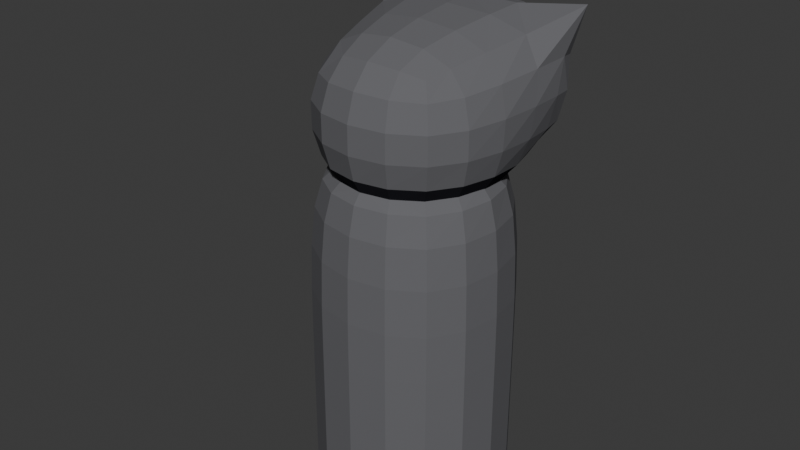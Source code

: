# Source: player_blob_black.blend  (saved by Blender 5.1.30; exported with 4.5.12 LTS)
import bpy
from mathutils import Matrix  # noqa: F401  (used for matrix-valued properties, if any)

bpy.ops.wm.read_factory_settings(use_empty=True)
scene = bpy.context.scene
scene.name = 'Scene'

# ---- collections
col_collection = bpy.data.collections.new('Collection'); scene.collection.children.link(col_collection)

# ---- materials (node trees are filled in below, after node groups)
mat_m_body = bpy.data.materials.new('M_Body')
mat_m_faceplate = bpy.data.materials.new('M_FacePlate')
mat_m_neckshadow = bpy.data.materials.new('M_NeckShadow')

# ---- material node trees
mat_m_body.use_nodes = True; mat_m_body.node_tree.nodes.clear()
_N = mat_m_body.node_tree.nodes; _L = mat_m_body.node_tree.links
n0 = _N.new('ShaderNodeBsdfPrincipled'); n0.name = 'Principled BSDF'; n0.location = (-200, 100)
n0.inputs[0].default_value = (0.14, 0.14, 0.15, 1.0)
n0.inputs[2].default_value = 1.0
n0.inputs[13].default_value = 0.0
n1 = _N.new('ShaderNodeOutputMaterial'); n1.name = 'Material Output'; n1.location = (200, 100)
_L.new(n0.outputs[0], n1.inputs[0])
n1.is_active_output = True
mat_m_faceplate.use_nodes = True; mat_m_faceplate.node_tree.nodes.clear()
_N = mat_m_faceplate.node_tree.nodes; _L = mat_m_faceplate.node_tree.links
n0 = _N.new('ShaderNodeBsdfPrincipled'); n0.name = 'Principled BSDF'; n0.location = (-200, 100)
n0.inputs[0].default_value = (0.88, 0.86, 0.82, 1.0)
n0.inputs[2].default_value = 1.0
n0.inputs[13].default_value = 0.0
n1 = _N.new('ShaderNodeOutputMaterial'); n1.name = 'Material Output'; n1.location = (200, 100)
_L.new(n0.outputs[0], n1.inputs[0])
n1.is_active_output = True
mat_m_neckshadow.use_nodes = True; mat_m_neckshadow.node_tree.nodes.clear()
_N = mat_m_neckshadow.node_tree.nodes; _L = mat_m_neckshadow.node_tree.links
n0 = _N.new('ShaderNodeBsdfPrincipled'); n0.name = 'Principled BSDF'; n0.location = (-200, 100)
n0.inputs[0].default_value = (0.02, 0.02, 0.025, 1.0)
n0.inputs[2].default_value = 1.0
n0.inputs[13].default_value = 0.0
n1 = _N.new('ShaderNodeOutputMaterial'); n1.name = 'Material Output'; n1.location = (200, 100)
_L.new(n0.outputs[0], n1.inputs[0])
n1.is_active_output = True

# ---- world
world_world = bpy.data.worlds.new('World'); scene.world = world_world
world_world.use_nodes = True; world_world.node_tree.nodes.clear()
_N = world_world.node_tree.nodes; _L = world_world.node_tree.links
n0 = _N.new('ShaderNodeOutputWorld'); n0.name = 'World Output'; n0.location = (200, 100)
n1 = _N.new('ShaderNodeBackground'); n1.name = 'Background'; n1.location = (-200, 100)
n1.inputs[0].default_value = (0.05088, 0.05088, 0.05088, 1.0)
_L.new(n1.outputs[0], n0.inputs[0])
n0.is_active_output = True
world_world.color = (0.05088, 0.05088, 0.05088)
world_world.sun_shadow_jitter_overblur = 0.0

# ---- meshes
me_cube = bpy.data.meshes.new('Cube')
me_cube.from_pydata([(-0.2895, 0.2895, 0.4487), (0.2895, 0.2895, 0.4487), (-0.2895, -0.2895, 0.4487), (0.2975, -0.2975, 0.4491), (0.2895, 0.2895, 1.044), (0.2895, -0.2895, 1.044), (-0.2895, 0.2895, 1.044), (-0.2895, -0.2895, 1.044), (0.0, 0.0, 0.8389), (0.2895, 0.2875, 0.9233), (0.2895, -0.2895, 0.9233), (-0.2895, 0.2875, 0.9233), (-0.2895, -0.2895, 0.9233), (-0.2895, -0.2895, 0.1092), (0.2895, -0.2895, 0.1092), (-0.2895, 0.2895, 0.1092), (0.2895, 0.2895, 0.1092), (0.2895, 0.2875, 1.347), (0.2895, -0.2895, 1.347), (-0.2895, 0.2875, 1.347), (-0.2895, -0.2895, 1.347), (-0.2895, 0.2895, 0.9233), (0.2895, 0.2895, 0.9233), (-0.2895, 0.2895, 1.347), (0.2895, 0.2895, 1.347), (0.3268, 0.3268, 1.5), (-0.4535, 0.2697, 1.36), (-0.2895, 0.2895, 6.318e-06), (-0.2895, 0.2895, 6.318e-06), (-0.2895, 0.2895, 6.318e-06), (0.2895, 0.2895, 6.318e-06), (0.2895, 0.2895, 6.318e-06), (0.2895, 0.2895, 6.318e-06), (-0.2895, -0.2904, 1.788e-07), (-0.2895, -0.2895, 6.318e-06), (-0.2895, -0.2899, 3.248e-06), (0.2895, -0.2895, 6.318e-06), (0.2904, -0.2913, 0.0), (0.2899, -0.2904, 3.159e-06)], [(24, 25), (23, 26)], [(3, 1, 4, 5), (6, 7, 8), (2, 3, 5, 7), (1, 0, 6, 4), (0, 2, 7, 6), (8, 10, 12), (4, 6, 8), (7, 5, 8), (5, 4, 8), (10, 22, 24, 18), (8, 22, 10), (8, 12, 21), (8, 21, 22), (13, 15, 16, 14), (23, 20, 18, 24), (21, 12, 20, 23), (9, 11, 19, 17), (12, 10, 18, 20), (11, 9, 22, 21), (17, 19, 23, 24), (9, 17, 24, 22), (19, 11, 21, 23), (34, 36, 38, 35), (35, 38, 37, 33), (28, 34, 35, 29), (29, 35, 33, 27), (36, 30, 32, 38), (38, 32, 31, 37), (30, 28, 29, 32), (32, 29, 27, 31), (34, 28, 15, 13), (33, 2, 0, 27), (27, 0, 1, 31), (28, 30, 16, 15), (31, 1, 3, 37), (30, 36, 14, 16), (36, 34, 13, 14), (37, 3, 2, 33)])
me_cube.polygons.foreach_set('material_index', [0, 0, 0, 0, 0, 2, 0, 0, 0, 0, 2, 2, 2, 0, 0, 0, 1, 0, 0, 0, 0, 0, 0, 0, 0, 0, 0, 0, 0, 0, 0, 0, 0, 0, 0, 0, 0, 0])
_uv = me_cube.uv_layers.new(name='UVMap')
_uv.uv.foreach_set('vector', [0.625, 1.0, 0.625, 0.75, 0.625, 0.75, 0.625, 1.0, 0.625, 0.5, 0.625, 0.25, 0.625, 0.5, 0.625, 0.25, 0.625, 0.0, 0.625, 0.0, 0.625, 0.25, 0.625, 0.75, 0.625, 0.5, 0.625, 0.5, 0.625, 0.75, 0.625, 0.5, 0.625, 0.25, 0.625, 0.25, 0.625, 0.5, 0.625, 0.0, 0.625, 0.0, 0.625, 0.25, 0.625, 0.75, 0.625, 0.5, 0.625, 0.75, 0.625, 0.25, 0.625, 0.0, 0.625, 0.25, 0.625, 1.0, 0.625, 0.75, 0.625, 1.0, 0.625, 1.0, 0.625, 0.75, 0.625, 0.75, 0.625, 1.0, 0.625, 0.75, 0.625, 0.75, 0.625, 1.0, 0.625, 0.25, 0.625, 0.25, 0.625, 0.5, 0.625, 0.5, 0.625, 0.5, 0.625, 0.75, 0.125, 0.5, 0.375, 0.5, 0.375, 0.75, 0.125, 0.75, 0.625, 0.5, 0.875, 0.5, 0.875, 0.75, 0.625, 0.75, 0.625, 0.5, 0.625, 0.25, 0.625, 0.25, 0.625, 0.5, 0.0, 0.0, 1.0, 0.0, 1.0, 1.0, 0.0, 1.0, 0.625, 0.25, 0.625, 0.0, 0.625, 0.0, 0.625, 0.25, 0.625, 0.5, 0.625, 0.75, 0.625, 0.75, 0.625, 0.5, 0.625, 0.75, 0.625, 0.5, 0.625, 0.5, 0.625, 0.75, 0.625, 0.75, 0.625, 0.75, 0.625, 0.75, 0.625, 0.75, 0.625, 0.5, 0.625, 0.5, 0.625, 0.5, 0.625, 0.5, 0.375, 0.25, 0.375, 0.0, 0.375, 0.0, 0.375, 0.25, 0.375, 0.25, 0.375, 0.0, 0.4312, 0.0003841, 0.4312, 0.2498, 0.375, 0.5, 0.375, 0.25, 0.375, 0.25, 0.375, 0.5, 0.375, 0.5, 0.375, 0.25, 0.4312, 0.2498, 0.4312, 0.5, 0.375, 1.0, 0.375, 0.75, 0.375, 0.75, 0.375, 1.0, 0.375, 1.0, 0.375, 0.75, 0.4312, 0.75, 0.4312, 1.0, 0.375, 0.75, 0.375, 0.5, 0.375, 0.5, 0.375, 0.75, 0.375, 0.75, 0.375, 0.5, 0.4312, 0.5, 0.4312, 0.75, 0.375, 0.25, 0.375, 0.5, 0.375, 0.5, 0.375, 0.25, 0.4312, 0.2498, 0.625, 0.25, 0.625, 0.5, 0.4312, 0.5, 0.4312, 0.5, 0.625, 0.5, 0.625, 0.75, 0.4312, 0.75, 0.375, 0.5, 0.375, 0.75, 0.375, 0.75, 0.375, 0.5, 0.4312, 0.75, 0.625, 0.75, 0.625, 1.0, 0.4312, 1.0, 0.375, 0.75, 0.375, 1.0, 0.375, 1.0, 0.375, 0.75, 0.375, 0.0, 0.375, 0.25, 0.375, 0.25, 0.375, 0.0, 0.4312, 0.0003841, 0.625, 0.0, 0.625, 0.25, 0.4312, 0.2498])
_ca = me_cube.color_attributes.new('Color', 'FLOAT_COLOR', 'POINT')
_ca.data.foreach_set('color', [0.337, 0.3904, 0.4076, 1.0, 0.337, 0.3904, 0.4076, 1.0, 0.337, 0.3904, 0.4076, 1.0, 0.337, 0.3904, 0.4076, 1.0, 0.337, 0.3904, 0.4076, 1.0, 0.337, 0.3904, 0.4076, 1.0, 0.337, 0.3904, 0.4076, 1.0, 0.337, 0.3904, 0.4076, 1.0, 0.337, 0.3904, 0.4076, 1.0, 0.9957, 0.9398, 0.9399, 1.0, 0.337, 0.3904, 0.4076, 1.0, 0.8827, 0.8456, 0.8486, 1.0, 0.337, 0.3904, 0.4076, 1.0, 0.337, 0.3904, 0.4076, 1.0, 0.337, 0.3904, 0.4076, 1.0, 0.337, 0.3904, 0.4076, 1.0, 0.337, 0.3904, 0.4076, 1.0, 0.8309, 0.8023, 0.8067, 1.0, 0.337, 0.3904, 0.4076, 1.0, 0.7981, 0.775, 0.7802, 1.0, 0.337, 0.3904, 0.4076, 1.0, 0.337, 0.3904, 0.4076, 1.0, 0.337, 0.3904, 0.4076, 1.0, 0.337, 0.3904, 0.4076, 1.0, 0.337, 0.3904, 0.4076, 1.0, 1.0, 1.0, 1.0, 1.0, 1.0, 1.0, 1.0, 1.0, 0.337, 0.3904, 0.4076, 1.0, 0.337, 0.3904, 0.4076, 1.0, 0.3371, 0.3904, 0.4076, 1.0, 0.337, 0.3904, 0.4076, 1.0, 0.3371, 0.3904, 0.4076, 1.0, 0.3371, 0.3904, 0.4076, 1.0, 0.337, 0.3904, 0.4076, 1.0, 0.337, 0.3904, 0.4076, 1.0, 0.337, 0.3904, 0.4076, 1.0, 0.337, 0.3904, 0.4076, 1.0, 0.337, 0.3904, 0.4076, 1.0, 0.337, 0.3904, 0.4076, 1.0])
me_cube.materials.append(mat_m_body)
me_cube.materials.append(mat_m_faceplate)
me_cube.materials.append(mat_m_neckshadow)
me_cube.use_mirror_vertex_groups = False
me_cube.update()

# ---- objects
ob_playerblob_root = bpy.data.objects.new('PlayerBlob_Root', None)
ob_lefthandanchor = bpy.data.objects.new('LeftHandAnchor', None)
ob_righthandanchor = bpy.data.objects.new('RightHandAnchor', None)
ob_playerblob_black = bpy.data.objects.new('PlayerBlob_Black', me_cube)

# ---- transforms, parenting, visibility, modifiers, constraints
ob_playerblob_root.location = (0.0, 0.0, 0.0)
ob_lefthandanchor.parent = ob_playerblob_root
ob_lefthandanchor.location = (-0.5, 0.14, 0.74)
ob_lefthandanchor.empty_display_size = 0.12
ob_righthandanchor.parent = ob_playerblob_root
ob_righthandanchor.location = (0.5, 0.14, 0.74)
ob_righthandanchor.empty_display_size = 0.12
ob_playerblob_black.parent = ob_playerblob_root
ob_playerblob_black.location = (0.0, 0.0, 0.0)
ob_playerblob_black.lock_rotations_4d = False
ob_playerblob_black.empty_display_type = 'ARROWS'
ob_playerblob_black.lineart.crease_threshold = 0.0
_m = ob_playerblob_black.modifiers.new('Subdivision', 'SUBSURF')

# ---- collection membership
scene.collection.objects.link(ob_playerblob_root)
scene.collection.objects.link(ob_lefthandanchor)
scene.collection.objects.link(ob_righthandanchor)
col_collection.objects.link(ob_playerblob_black)

# ---- scene / render settings (as saved in the file)
scene.frame_start = 1; scene.frame_end = 250; scene.frame_set(1)
scene.render.engine = 'BLENDER_EEVEE_NEXT'
scene.render.bake_bias = 0.0
scene.render.bake_samples = 0
scene.cycles.sampling_pattern = 'TABULATED_SOBOL'
scene.eevee.use_volume_custom_range = False
bpy.context.view_layer.update()

# ---- added for rendering (the .blend has no active camera and no usable light): camera, sun
cam_auto = bpy.data.cameras.new('AutoCamera')
cam_auto.lens = 50.0
cam_auto.sensor_width = 36.0
cam_auto.clip_end = 1000.0
ob_auto_camera = bpy.data.objects.new('AutoCamera', cam_auto)
scene.collection.objects.link(ob_auto_camera)
ob_auto_camera.location = (1.60428, -1.98645, 2.08408)
ob_auto_camera.rotation_euler = (1.09748, -7.21219e-08, 0.694738)
scene.camera = ob_auto_camera
light_auto_sun = bpy.data.lights.new('AutoSun', 'SUN')
light_auto_sun.energy = 3.0
light_auto_sun.angle = 0.0523599
ob_auto_sun = bpy.data.objects.new('AutoSun', light_auto_sun)
scene.collection.objects.link(ob_auto_sun)
ob_auto_sun.rotation_euler = (0.872665, 0.174533, 0.523599)
bpy.context.view_layer.update()

